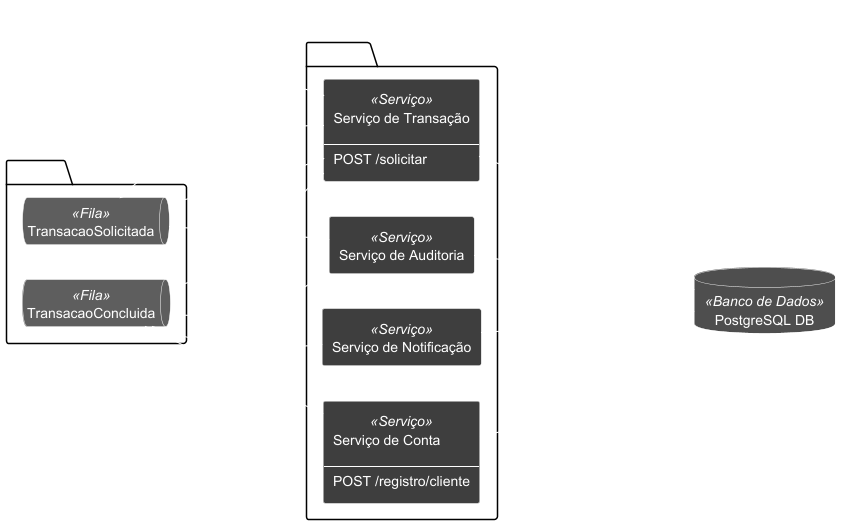

The diagram above was rendered by PlantUML. Its source (embedded in the PNG):
@startuml
left to right direction

skinparam componentStyle rectangle
skinparam backgroundColor transparent
skinparam defaultFontColor #FFFFFF
skinparam shadowing false

skinparam ArrowColor #FFFFFF

skinparam Rectangle {
  BackgroundColor #3E3E3E
  BorderColor #FFFFFF
}

skinparam component {
  BackgroundColor #3E3E3E
  BorderColor #FFFFFF
  FontColor #FFFFFF
}

skinparam database {
  BackgroundColor #4E4E4E
  BorderColor #FFFFFF
  FontColor #FFFFFF
}

skinparam queue {
  BackgroundColor #5E5E5E
  BorderColor #FFFFFF
  FontColor #FFFFFF
}

skinparam actor {
  BackgroundColor #FFFFFF
  BorderColor #FFFFFF
  FontColor #FFFFFF
}


package "Tópicos" {
  queue TransacaoSolicitada <<Fila>>

  queue TransacaoConcluida <<Fila>>
}

actor "Cliente" as Cliente


database "PostgreSQL DB" as DB <<Banco de Dados>>

package "Serviços" {
  component "Serviço de Transação\n\n--\nPOST /solicitar" as TS <<Serviço>>
  component "Serviço de Conta\n\n--\nPOST /registro/cliente" as AS <<Serviço>>
  component "Serviço de Auditoria" as AuS <<Serviço>>
  component "Serviço de Notificação" as NS <<Serviço>>
}

' Services interacting with database
TS --> DB : grava transações
AS --> DB : atualiza saldos de contas,\n cria contas

' Kafka interactions
TS --> TransacaoSolicitada : "             "
TS --> TransacaoConcluida: "     "

TransacaoSolicitada --> TS: "        "
TransacaoConcluida --> AS
TransacaoConcluida --> AuS
TransacaoSolicitada --> AuS
TransacaoConcluida --> NS

Cliente --> TS : POST /solicitar

' Audit and Notification
AuS --> DB : salva auditoria
NS --> DB : lê dados de conta

@enduml